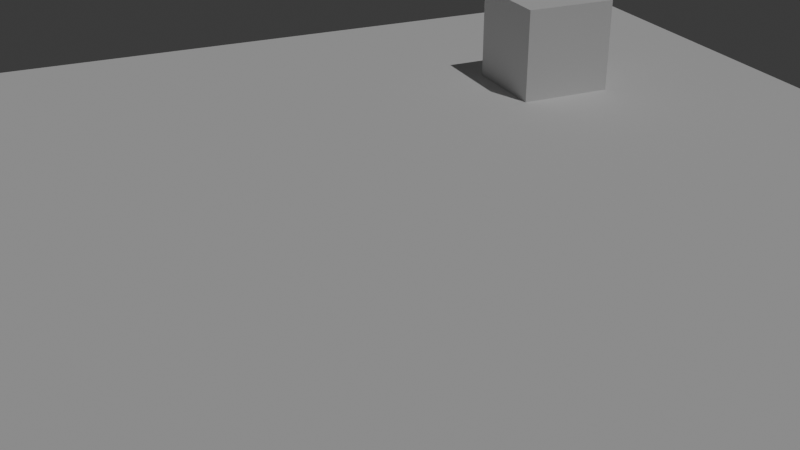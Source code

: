 # Source: blenvy_test.blend  (saved by Blender 4.2.66; exported with 4.5.12 LTS)
import bpy
from mathutils import Matrix  # noqa: F401  (used for matrix-valued properties, if any)

bpy.ops.wm.read_factory_settings(use_empty=True)
scene = bpy.context.scene
scene.name = 'World'

# ---- collections
col_collection = bpy.data.collections.new('Collection'); scene.collection.children.link(col_collection)
col_player = bpy.data.collections.new('Player')  # instanced only; not linked into the scene

# ---- world
world_world = bpy.data.worlds.new('World'); scene.world = world_world
world_world.use_nodes = True; world_world.node_tree.nodes.clear()
_N = world_world.node_tree.nodes; _L = world_world.node_tree.links
n0 = _N.new('ShaderNodeOutputWorld'); n0.name = 'World Output'; n0.location = (300, 300)
n1 = _N.new('ShaderNodeBackground'); n1.name = 'Background'; n1.location = (10, 300)
n1.inputs[0].default_value = (0.05088, 0.05088, 0.05088, 1.0)
_L.new(n1.outputs[0], n0.inputs[0])
n0.is_active_output = True
world_world.color = (0.05088, 0.05088, 0.05088)
world_world.sun_shadow_jitter_overblur = 0.0

# ---- cameras
cam_camera = bpy.data.cameras.new('Camera')

# ---- lights
light_sun = bpy.data.lights.new('Sun', 'SUN')
light_sun.energy = 1.0

# ---- meshes
me_plane = bpy.data.meshes.new('Plane')
me_plane.from_pydata([(10.75, 10.75, 0.0), (-10.75, 10.75, 0.0), (10.75, -10.75, 0.0), (-10.75, -10.75, 0.0)], [], [(0, 1, 3, 2)])
_uv = me_plane.uv_layers.new(name='UVMap')
_uv.uv.foreach_set('vector', [0.0, 0.0, 1.0, 0.0, 1.0, 1.0, 0.0, 1.0])
me_plane.update()
me_cube = bpy.data.meshes.new('Cube')
me_cube.from_pydata([(-1.0, -1.0, -1.0), (-1.0, -1.0, 1.0), (-1.0, 1.0, -1.0), (-1.0, 1.0, 1.0), (1.0, -1.0, -1.0), (1.0, -1.0, 1.0), (1.0, 1.0, -1.0), (1.0, 1.0, 1.0)], [], [(0, 1, 3, 2), (2, 3, 7, 6), (6, 7, 5, 4), (4, 5, 1, 0), (2, 6, 4, 0), (7, 3, 1, 5)])
_uv = me_cube.uv_layers.new(name='UVMap')
_uv.uv.foreach_set('vector', [0.375, 0.0, 0.625, 0.0, 0.625, 0.25, 0.375, 0.25, 0.375, 0.25, 0.625, 0.25, 0.625, 0.5, 0.375, 0.5, 0.375, 0.5, 0.625, 0.5, 0.625, 0.75, 0.375, 0.75, 0.375, 0.75, 0.625, 0.75, 0.625, 1.0, 0.375, 1.0, 0.125, 0.5, 0.375, 0.5, 0.375, 0.75, 0.125, 0.75, 0.625, 0.5, 0.875, 0.5, 0.875, 0.75, 0.625, 0.75])
me_cube.update()

# ---- objects
ob_camera = bpy.data.objects.new('Camera', cam_camera)
ob_plane = bpy.data.objects.new('Plane', me_plane)
ob_sun = bpy.data.objects.new('Sun', light_sun)
ob_player = bpy.data.objects.new('Player', None)
ob_cube = bpy.data.objects.new('Cube', me_cube)

# ---- transforms, parenting, visibility, modifiers, constraints
ob_camera.location = (15.2, -6.706, 8.218)
ob_camera.rotation_euler = (1.109, 1.241e-07, 1.155)
ob_plane.location = (0.0, 0.0, 0.0)
ob_sun.location = (0.0, 0.0, 0.0)
ob_sun.rotation_euler = (-0.2474, 0.3848, -0.2117)
ob_player.location = (-5.194, 5.787, 1.0)
ob_player.instance_type = 'COLLECTION'
ob_cube.location = (0.0, 0.0, 0.0)
ob_player.instance_collection = col_player

# ---- collection membership
col_collection.objects.link(ob_camera)
col_collection.objects.link(ob_plane)
col_collection.objects.link(ob_sun)
col_collection.objects.link(ob_player)
col_player.objects.link(ob_cube)

# ---- scene / render settings (as saved in the file)
scene.camera = ob_camera
scene.frame_start = 1; scene.frame_end = 250; scene.frame_set(1)
scene.render.engine = 'BLENDER_EEVEE_NEXT'
bpy.context.view_layer.update()
